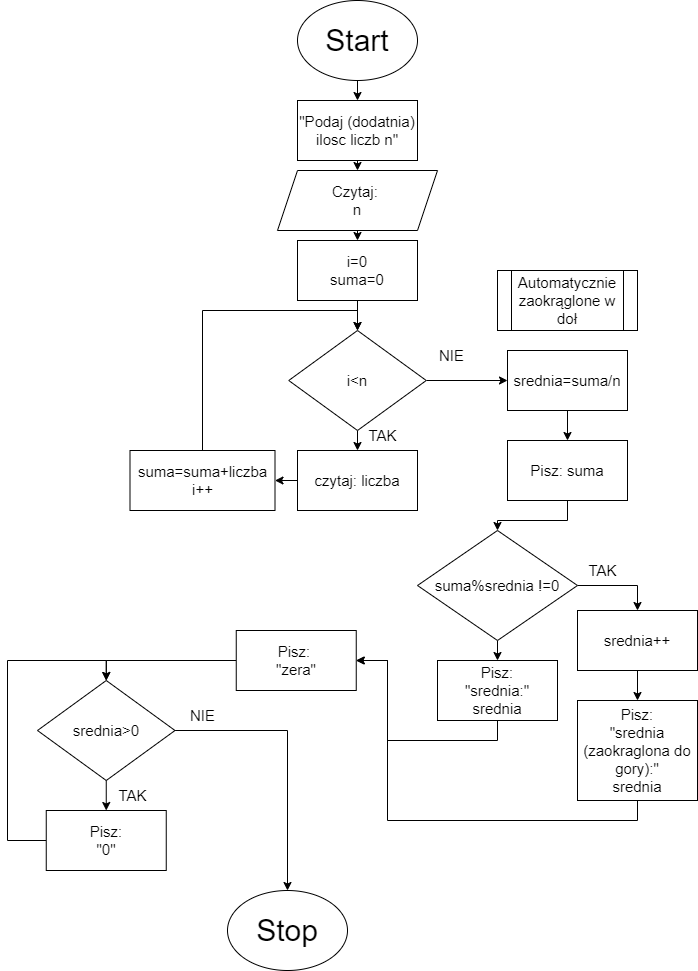

The diagram above was exported from draw.io. Its source (the exported page's mxGraphModel, read from the mxfile embedded in the PNG):
<mxGraphModel dx="997" dy="579" grid="1" gridSize="10" guides="1" tooltips="1" connect="1" arrows="1" fold="1" page="1" pageScale="1" pageWidth="827" pageHeight="1169" math="0" shadow="0">
  <root>
    <mxCell id="WIyWlLk6GJQsqaUBKTNV-0" />
    <mxCell id="WIyWlLk6GJQsqaUBKTNV-1" parent="WIyWlLk6GJQsqaUBKTNV-0" />
    <mxCell id="bQeQhu676xXUnXyfV4xi-27" value="NIE" style="text;html=1;align=center;verticalAlign=middle;resizable=0;points=[];autosize=1;strokeColor=none;fillColor=none;fontSize=15;" parent="WIyWlLk6GJQsqaUBKTNV-1" vertex="1">
      <mxGeometry x="428.75" y="410" width="50" height="30" as="geometry" />
    </mxCell>
    <mxCell id="bQeQhu676xXUnXyfV4xi-28" value="Stop" style="ellipse;whiteSpace=wrap;html=1;fontSize=30;" parent="WIyWlLk6GJQsqaUBKTNV-1" vertex="1">
      <mxGeometry x="230" y="960" width="120" height="80" as="geometry" />
    </mxCell>
    <mxCell id="7ClLk08Yfoue5Tx5QAvR-17" value="TAK" style="text;html=1;align=center;verticalAlign=middle;resizable=0;points=[];autosize=1;strokeColor=none;fillColor=none;fontSize=15;" parent="WIyWlLk6GJQsqaUBKTNV-1" vertex="1">
      <mxGeometry x="360" y="490" width="50" height="30" as="geometry" />
    </mxCell>
    <mxCell id="7ClLk08Yfoue5Tx5QAvR-54" style="edgeStyle=orthogonalEdgeStyle;rounded=0;orthogonalLoop=1;jettySize=auto;html=1;exitX=0.5;exitY=1;exitDx=0;exitDy=0;entryX=0.5;entryY=0;entryDx=0;entryDy=0;" parent="WIyWlLk6GJQsqaUBKTNV-1" source="7ClLk08Yfoue5Tx5QAvR-55" target="7ClLk08Yfoue5Tx5QAvR-59" edge="1">
      <mxGeometry relative="1" as="geometry" />
    </mxCell>
    <mxCell id="7ClLk08Yfoue5Tx5QAvR-55" value="Start" style="ellipse;whiteSpace=wrap;html=1;fontSize=30;" parent="WIyWlLk6GJQsqaUBKTNV-1" vertex="1">
      <mxGeometry x="300" y="70" width="120" height="80" as="geometry" />
    </mxCell>
    <mxCell id="7ClLk08Yfoue5Tx5QAvR-56" style="edgeStyle=orthogonalEdgeStyle;rounded=0;orthogonalLoop=1;jettySize=auto;html=1;exitX=0.5;exitY=1;exitDx=0;exitDy=0;entryX=0.5;entryY=0;entryDx=0;entryDy=0;" parent="WIyWlLk6GJQsqaUBKTNV-1" source="7ClLk08Yfoue5Tx5QAvR-57" target="7ClLk08Yfoue5Tx5QAvR-63" edge="1">
      <mxGeometry relative="1" as="geometry" />
    </mxCell>
    <mxCell id="7ClLk08Yfoue5Tx5QAvR-57" value="Czytaj: &lt;br&gt;n" style="shape=parallelogram;perimeter=parallelogramPerimeter;whiteSpace=wrap;html=1;fixedSize=1;fontSize=15;" parent="WIyWlLk6GJQsqaUBKTNV-1" vertex="1">
      <mxGeometry x="280" y="240" width="160" height="60" as="geometry" />
    </mxCell>
    <mxCell id="7ClLk08Yfoue5Tx5QAvR-58" style="edgeStyle=orthogonalEdgeStyle;rounded=0;orthogonalLoop=1;jettySize=auto;html=1;exitX=0.5;exitY=1;exitDx=0;exitDy=0;entryX=0.5;entryY=0;entryDx=0;entryDy=0;" parent="WIyWlLk6GJQsqaUBKTNV-1" source="7ClLk08Yfoue5Tx5QAvR-59" target="7ClLk08Yfoue5Tx5QAvR-57" edge="1">
      <mxGeometry relative="1" as="geometry" />
    </mxCell>
    <mxCell id="7ClLk08Yfoue5Tx5QAvR-59" value="&quot;Podaj (dodatnia) ilosc liczb n&quot;" style="rounded=0;whiteSpace=wrap;html=1;fontSize=15;" parent="WIyWlLk6GJQsqaUBKTNV-1" vertex="1">
      <mxGeometry x="300" y="170" width="120" height="60" as="geometry" />
    </mxCell>
    <mxCell id="7ClLk08Yfoue5Tx5QAvR-60" style="edgeStyle=orthogonalEdgeStyle;rounded=0;orthogonalLoop=1;jettySize=auto;html=1;exitX=0.5;exitY=1;exitDx=0;exitDy=0;entryX=0.5;entryY=0;entryDx=0;entryDy=0;" parent="WIyWlLk6GJQsqaUBKTNV-1" source="7ClLk08Yfoue5Tx5QAvR-61" target="7ClLk08Yfoue5Tx5QAvR-65" edge="1">
      <mxGeometry relative="1" as="geometry" />
    </mxCell>
    <mxCell id="7ClLk08Yfoue5Tx5QAvR-69" style="edgeStyle=orthogonalEdgeStyle;rounded=0;orthogonalLoop=1;jettySize=auto;html=1;exitX=1;exitY=0.5;exitDx=0;exitDy=0;entryX=0;entryY=0.5;entryDx=0;entryDy=0;fontSize=15;" parent="WIyWlLk6GJQsqaUBKTNV-1" source="7ClLk08Yfoue5Tx5QAvR-61" target="7ClLk08Yfoue5Tx5QAvR-68" edge="1">
      <mxGeometry relative="1" as="geometry" />
    </mxCell>
    <mxCell id="7ClLk08Yfoue5Tx5QAvR-61" value="i&amp;lt;n" style="rhombus;whiteSpace=wrap;html=1;fontSize=15;" parent="WIyWlLk6GJQsqaUBKTNV-1" vertex="1">
      <mxGeometry x="291.25" y="400" width="137.5" height="100" as="geometry" />
    </mxCell>
    <mxCell id="7ClLk08Yfoue5Tx5QAvR-62" style="edgeStyle=orthogonalEdgeStyle;rounded=0;orthogonalLoop=1;jettySize=auto;html=1;exitX=0.5;exitY=1;exitDx=0;exitDy=0;entryX=0.5;entryY=0;entryDx=0;entryDy=0;" parent="WIyWlLk6GJQsqaUBKTNV-1" source="7ClLk08Yfoue5Tx5QAvR-63" target="7ClLk08Yfoue5Tx5QAvR-61" edge="1">
      <mxGeometry relative="1" as="geometry" />
    </mxCell>
    <mxCell id="7ClLk08Yfoue5Tx5QAvR-63" value="i=0&lt;br style=&quot;font-size: 15px;&quot;&gt;suma=0" style="rounded=0;whiteSpace=wrap;html=1;fontSize=15;" parent="WIyWlLk6GJQsqaUBKTNV-1" vertex="1">
      <mxGeometry x="300" y="310" width="120" height="60" as="geometry" />
    </mxCell>
    <mxCell id="7ClLk08Yfoue5Tx5QAvR-64" style="edgeStyle=orthogonalEdgeStyle;rounded=0;orthogonalLoop=1;jettySize=auto;html=1;exitX=0;exitY=0.5;exitDx=0;exitDy=0;entryX=1;entryY=0.5;entryDx=0;entryDy=0;" parent="WIyWlLk6GJQsqaUBKTNV-1" source="7ClLk08Yfoue5Tx5QAvR-65" target="7ClLk08Yfoue5Tx5QAvR-67" edge="1">
      <mxGeometry relative="1" as="geometry" />
    </mxCell>
    <mxCell id="7ClLk08Yfoue5Tx5QAvR-65" value="czytaj: liczba" style="rounded=0;whiteSpace=wrap;html=1;fontSize=15;" parent="WIyWlLk6GJQsqaUBKTNV-1" vertex="1">
      <mxGeometry x="300" y="520" width="120" height="60" as="geometry" />
    </mxCell>
    <mxCell id="7ClLk08Yfoue5Tx5QAvR-66" style="edgeStyle=orthogonalEdgeStyle;rounded=0;orthogonalLoop=1;jettySize=auto;html=1;exitX=0.5;exitY=0;exitDx=0;exitDy=0;entryX=0.5;entryY=0;entryDx=0;entryDy=0;fontSize=15;" parent="WIyWlLk6GJQsqaUBKTNV-1" source="7ClLk08Yfoue5Tx5QAvR-67" target="7ClLk08Yfoue5Tx5QAvR-61" edge="1">
      <mxGeometry relative="1" as="geometry">
        <Array as="points">
          <mxPoint x="205" y="380" />
          <mxPoint x="360" y="380" />
        </Array>
      </mxGeometry>
    </mxCell>
    <mxCell id="7ClLk08Yfoue5Tx5QAvR-67" value="suma=suma+liczba&lt;br style=&quot;font-size: 15px;&quot;&gt;i++" style="rounded=0;whiteSpace=wrap;html=1;fontSize=15;" parent="WIyWlLk6GJQsqaUBKTNV-1" vertex="1">
      <mxGeometry x="132.5" y="520" width="145" height="60" as="geometry" />
    </mxCell>
    <mxCell id="7ClLk08Yfoue5Tx5QAvR-75" style="edgeStyle=orthogonalEdgeStyle;rounded=0;orthogonalLoop=1;jettySize=auto;html=1;exitX=0.5;exitY=1;exitDx=0;exitDy=0;entryX=0.5;entryY=0;entryDx=0;entryDy=0;fontSize=15;" parent="WIyWlLk6GJQsqaUBKTNV-1" source="7ClLk08Yfoue5Tx5QAvR-68" target="7ClLk08Yfoue5Tx5QAvR-74" edge="1">
      <mxGeometry relative="1" as="geometry" />
    </mxCell>
    <mxCell id="7ClLk08Yfoue5Tx5QAvR-68" value="srednia=suma/n" style="rounded=0;whiteSpace=wrap;html=1;fontSize=15;" parent="WIyWlLk6GJQsqaUBKTNV-1" vertex="1">
      <mxGeometry x="510" y="420" width="120" height="60" as="geometry" />
    </mxCell>
    <mxCell id="7ClLk08Yfoue5Tx5QAvR-71" value="Automatycznie zaokrąglone w doł" style="shape=process;whiteSpace=wrap;html=1;backgroundOutline=1;fontSize=15;" parent="WIyWlLk6GJQsqaUBKTNV-1" vertex="1">
      <mxGeometry x="500" y="340" width="140" height="60" as="geometry" />
    </mxCell>
    <mxCell id="7ClLk08Yfoue5Tx5QAvR-78" style="edgeStyle=orthogonalEdgeStyle;rounded=0;orthogonalLoop=1;jettySize=auto;html=1;exitX=1;exitY=0.5;exitDx=0;exitDy=0;fontSize=15;" parent="WIyWlLk6GJQsqaUBKTNV-1" source="7ClLk08Yfoue5Tx5QAvR-73" target="7ClLk08Yfoue5Tx5QAvR-80" edge="1">
      <mxGeometry relative="1" as="geometry">
        <mxPoint x="640" y="655" as="targetPoint" />
      </mxGeometry>
    </mxCell>
    <mxCell id="7ClLk08Yfoue5Tx5QAvR-83" style="edgeStyle=orthogonalEdgeStyle;rounded=0;orthogonalLoop=1;jettySize=auto;html=1;exitX=0.5;exitY=1;exitDx=0;exitDy=0;fontSize=15;entryX=0.5;entryY=0;entryDx=0;entryDy=0;" parent="WIyWlLk6GJQsqaUBKTNV-1" source="7ClLk08Yfoue5Tx5QAvR-73" target="7ClLk08Yfoue5Tx5QAvR-84" edge="1">
      <mxGeometry relative="1" as="geometry">
        <mxPoint x="500.52941176470586" y="770" as="targetPoint" />
      </mxGeometry>
    </mxCell>
    <mxCell id="7ClLk08Yfoue5Tx5QAvR-73" value="suma%srednia !=0" style="rhombus;whiteSpace=wrap;html=1;fontSize=15;" parent="WIyWlLk6GJQsqaUBKTNV-1" vertex="1">
      <mxGeometry x="420" y="600" width="160" height="110" as="geometry" />
    </mxCell>
    <mxCell id="7ClLk08Yfoue5Tx5QAvR-77" style="edgeStyle=orthogonalEdgeStyle;rounded=0;orthogonalLoop=1;jettySize=auto;html=1;exitX=0.5;exitY=1;exitDx=0;exitDy=0;fontSize=15;" parent="WIyWlLk6GJQsqaUBKTNV-1" source="7ClLk08Yfoue5Tx5QAvR-74" target="7ClLk08Yfoue5Tx5QAvR-73" edge="1">
      <mxGeometry relative="1" as="geometry" />
    </mxCell>
    <mxCell id="7ClLk08Yfoue5Tx5QAvR-74" value="Pisz: suma" style="rounded=0;whiteSpace=wrap;html=1;fontSize=15;" parent="WIyWlLk6GJQsqaUBKTNV-1" vertex="1">
      <mxGeometry x="510" y="510" width="120" height="60" as="geometry" />
    </mxCell>
    <mxCell id="7ClLk08Yfoue5Tx5QAvR-79" value="TAK" style="text;html=1;align=center;verticalAlign=middle;resizable=0;points=[];autosize=1;strokeColor=none;fillColor=none;fontSize=15;" parent="WIyWlLk6GJQsqaUBKTNV-1" vertex="1">
      <mxGeometry x="580" y="625" width="50" height="30" as="geometry" />
    </mxCell>
    <mxCell id="7ClLk08Yfoue5Tx5QAvR-82" style="edgeStyle=orthogonalEdgeStyle;rounded=0;orthogonalLoop=1;jettySize=auto;html=1;exitX=0.5;exitY=1;exitDx=0;exitDy=0;entryX=0.5;entryY=0;entryDx=0;entryDy=0;fontSize=15;" parent="WIyWlLk6GJQsqaUBKTNV-1" source="7ClLk08Yfoue5Tx5QAvR-80" target="7ClLk08Yfoue5Tx5QAvR-81" edge="1">
      <mxGeometry relative="1" as="geometry" />
    </mxCell>
    <mxCell id="7ClLk08Yfoue5Tx5QAvR-80" value="srednia++" style="rounded=0;whiteSpace=wrap;html=1;fontSize=15;" parent="WIyWlLk6GJQsqaUBKTNV-1" vertex="1">
      <mxGeometry x="580" y="680" width="120" height="60" as="geometry" />
    </mxCell>
    <mxCell id="7ClLk08Yfoue5Tx5QAvR-87" style="edgeStyle=orthogonalEdgeStyle;rounded=0;orthogonalLoop=1;jettySize=auto;html=1;exitX=0.5;exitY=1;exitDx=0;exitDy=0;fontSize=15;entryX=1;entryY=0.5;entryDx=0;entryDy=0;" parent="WIyWlLk6GJQsqaUBKTNV-1" source="7ClLk08Yfoue5Tx5QAvR-81" target="7ClLk08Yfoue5Tx5QAvR-85" edge="1">
      <mxGeometry relative="1" as="geometry">
        <mxPoint x="310" y="870" as="targetPoint" />
        <Array as="points">
          <mxPoint x="640" y="890" />
          <mxPoint x="390" y="890" />
          <mxPoint x="390" y="730" />
        </Array>
      </mxGeometry>
    </mxCell>
    <mxCell id="7ClLk08Yfoue5Tx5QAvR-81" value="Pisz:&lt;br&gt;&quot;srednia (zaokraglona do gory):&quot;&lt;br&gt;srednia&lt;br&gt;" style="rounded=0;whiteSpace=wrap;html=1;fontSize=15;" parent="WIyWlLk6GJQsqaUBKTNV-1" vertex="1">
      <mxGeometry x="580" y="770" width="120" height="100" as="geometry" />
    </mxCell>
    <mxCell id="7ClLk08Yfoue5Tx5QAvR-86" style="edgeStyle=orthogonalEdgeStyle;rounded=0;orthogonalLoop=1;jettySize=auto;html=1;exitX=0.5;exitY=1;exitDx=0;exitDy=0;entryX=1;entryY=0.5;entryDx=0;entryDy=0;fontSize=15;" parent="WIyWlLk6GJQsqaUBKTNV-1" source="7ClLk08Yfoue5Tx5QAvR-84" target="7ClLk08Yfoue5Tx5QAvR-85" edge="1">
      <mxGeometry relative="1" as="geometry">
        <Array as="points">
          <mxPoint x="500" y="810" />
          <mxPoint x="390" y="810" />
          <mxPoint x="390" y="730" />
        </Array>
      </mxGeometry>
    </mxCell>
    <mxCell id="7ClLk08Yfoue5Tx5QAvR-84" value="Pisz:&lt;br&gt;&quot;srednia:&quot;&lt;br&gt;srednia" style="rounded=0;whiteSpace=wrap;html=1;fontSize=15;" parent="WIyWlLk6GJQsqaUBKTNV-1" vertex="1">
      <mxGeometry x="440" y="730" width="120" height="60" as="geometry" />
    </mxCell>
    <mxCell id="7ClLk08Yfoue5Tx5QAvR-91" style="edgeStyle=orthogonalEdgeStyle;rounded=0;orthogonalLoop=1;jettySize=auto;html=1;exitX=0;exitY=0.5;exitDx=0;exitDy=0;entryX=0.5;entryY=0;entryDx=0;entryDy=0;fontSize=15;" parent="WIyWlLk6GJQsqaUBKTNV-1" source="7ClLk08Yfoue5Tx5QAvR-85" target="7ClLk08Yfoue5Tx5QAvR-90" edge="1">
      <mxGeometry relative="1" as="geometry" />
    </mxCell>
    <mxCell id="7ClLk08Yfoue5Tx5QAvR-85" value="Pisz: &lt;br&gt;&quot;zera&quot;" style="rounded=0;whiteSpace=wrap;html=1;fontSize=15;" parent="WIyWlLk6GJQsqaUBKTNV-1" vertex="1">
      <mxGeometry x="238.75" y="700" width="120" height="60" as="geometry" />
    </mxCell>
    <mxCell id="7ClLk08Yfoue5Tx5QAvR-93" style="edgeStyle=orthogonalEdgeStyle;rounded=0;orthogonalLoop=1;jettySize=auto;html=1;exitX=0.5;exitY=1;exitDx=0;exitDy=0;entryX=0.5;entryY=0;entryDx=0;entryDy=0;fontSize=15;" parent="WIyWlLk6GJQsqaUBKTNV-1" source="7ClLk08Yfoue5Tx5QAvR-90" target="7ClLk08Yfoue5Tx5QAvR-92" edge="1">
      <mxGeometry relative="1" as="geometry" />
    </mxCell>
    <mxCell id="7ClLk08Yfoue5Tx5QAvR-97" style="edgeStyle=orthogonalEdgeStyle;rounded=0;orthogonalLoop=1;jettySize=auto;html=1;exitX=1;exitY=0.5;exitDx=0;exitDy=0;entryX=0.5;entryY=0;entryDx=0;entryDy=0;fontSize=15;" parent="WIyWlLk6GJQsqaUBKTNV-1" source="7ClLk08Yfoue5Tx5QAvR-90" target="bQeQhu676xXUnXyfV4xi-28" edge="1">
      <mxGeometry relative="1" as="geometry">
        <Array as="points">
          <mxPoint x="290" y="800" />
        </Array>
      </mxGeometry>
    </mxCell>
    <mxCell id="7ClLk08Yfoue5Tx5QAvR-90" value="srednia&amp;gt;0" style="rhombus;whiteSpace=wrap;html=1;fontSize=15;" parent="WIyWlLk6GJQsqaUBKTNV-1" vertex="1">
      <mxGeometry x="40" y="750" width="137.5" height="100" as="geometry" />
    </mxCell>
    <mxCell id="7ClLk08Yfoue5Tx5QAvR-94" style="edgeStyle=orthogonalEdgeStyle;rounded=0;orthogonalLoop=1;jettySize=auto;html=1;exitX=0;exitY=0.5;exitDx=0;exitDy=0;entryX=0.5;entryY=0;entryDx=0;entryDy=0;fontSize=15;" parent="WIyWlLk6GJQsqaUBKTNV-1" source="7ClLk08Yfoue5Tx5QAvR-92" target="7ClLk08Yfoue5Tx5QAvR-90" edge="1">
      <mxGeometry relative="1" as="geometry">
        <Array as="points">
          <mxPoint x="10" y="910" />
          <mxPoint x="10" y="730" />
          <mxPoint x="109" y="730" />
        </Array>
      </mxGeometry>
    </mxCell>
    <mxCell id="7ClLk08Yfoue5Tx5QAvR-92" value="Pisz:&lt;br&gt;&quot;0&quot;" style="rounded=0;whiteSpace=wrap;html=1;fontSize=15;" parent="WIyWlLk6GJQsqaUBKTNV-1" vertex="1">
      <mxGeometry x="48.75" y="880" width="120" height="60" as="geometry" />
    </mxCell>
    <mxCell id="7ClLk08Yfoue5Tx5QAvR-95" value="TAK" style="text;html=1;align=center;verticalAlign=middle;resizable=0;points=[];autosize=1;strokeColor=none;fillColor=none;fontSize=15;" parent="WIyWlLk6GJQsqaUBKTNV-1" vertex="1">
      <mxGeometry x="110" y="850" width="50" height="30" as="geometry" />
    </mxCell>
    <mxCell id="7ClLk08Yfoue5Tx5QAvR-96" value="NIE" style="text;html=1;align=center;verticalAlign=middle;resizable=0;points=[];autosize=1;strokeColor=none;fillColor=none;fontSize=15;" parent="WIyWlLk6GJQsqaUBKTNV-1" vertex="1">
      <mxGeometry x="180" y="770" width="50" height="30" as="geometry" />
    </mxCell>
  </root>
</mxGraphModel>